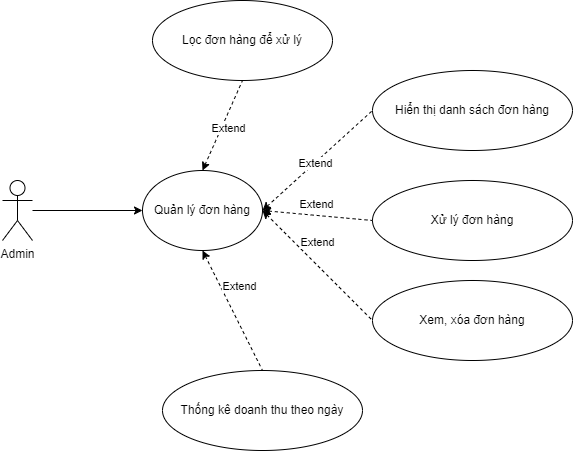

The diagram above was exported from draw.io. Its source (the exported page's mxGraphModel, read from the mxfile embedded in the PNG):
<mxGraphModel dx="954" dy="705" grid="1" gridSize="10" guides="1" tooltips="1" connect="1" arrows="1" fold="1" page="1" pageScale="1" pageWidth="850" pageHeight="1100" math="0" shadow="0">
  <root>
    <mxCell id="0" />
    <mxCell id="1" parent="0" />
    <mxCell id="dxewwiulJUFVReM9isdQ-1" value="Admin" style="shape=umlActor;verticalLabelPosition=bottom;verticalAlign=top;html=1;" parent="1" vertex="1">
      <mxGeometry x="190" y="190" width="30" height="60" as="geometry" />
    </mxCell>
    <mxCell id="dxewwiulJUFVReM9isdQ-2" value="Quản lý đơn hàng" style="ellipse;whiteSpace=wrap;html=1;" parent="1" vertex="1">
      <mxGeometry x="330" y="180" width="120" height="80" as="geometry" />
    </mxCell>
    <mxCell id="dxewwiulJUFVReM9isdQ-3" value="Lọc đơn hàng để xử lý" style="ellipse;whiteSpace=wrap;html=1;" parent="1" vertex="1">
      <mxGeometry x="340" y="10" width="180" height="80" as="geometry" />
    </mxCell>
    <mxCell id="dxewwiulJUFVReM9isdQ-5" value="" style="endArrow=classic;html=1;rounded=0;entryX=0;entryY=0.5;entryDx=0;entryDy=0;" parent="1" target="dxewwiulJUFVReM9isdQ-2" edge="1">
      <mxGeometry width="50" height="50" relative="1" as="geometry">
        <mxPoint x="220" y="220" as="sourcePoint" />
        <mxPoint x="250" y="190" as="targetPoint" />
      </mxGeometry>
    </mxCell>
    <mxCell id="dxewwiulJUFVReM9isdQ-6" value="" style="endArrow=none;html=1;rounded=0;exitX=0.5;exitY=0;exitDx=0;exitDy=0;entryX=0.5;entryY=1;entryDx=0;entryDy=0;dashed=1;startArrow=classic;startFill=1;endFill=0;" parent="1" source="dxewwiulJUFVReM9isdQ-2" target="dxewwiulJUFVReM9isdQ-3" edge="1">
      <mxGeometry width="50" height="50" relative="1" as="geometry">
        <mxPoint x="440" y="260" as="sourcePoint" />
        <mxPoint x="490" y="210" as="targetPoint" />
      </mxGeometry>
    </mxCell>
    <mxCell id="dxewwiulJUFVReM9isdQ-7" value="Extend" style="edgeLabel;html=1;align=center;verticalAlign=middle;resizable=0;points=[];" parent="dxewwiulJUFVReM9isdQ-6" vertex="1" connectable="0">
      <mxGeometry x="-0.2514" y="2" relative="1" as="geometry">
        <mxPoint x="12" y="-8" as="offset" />
      </mxGeometry>
    </mxCell>
    <mxCell id="dxewwiulJUFVReM9isdQ-8" value="Hiển thị danh sách đơn hàng" style="ellipse;whiteSpace=wrap;html=1;" parent="1" vertex="1">
      <mxGeometry x="560" y="80" width="200" height="80" as="geometry" />
    </mxCell>
    <mxCell id="dxewwiulJUFVReM9isdQ-9" value="" style="endArrow=none;html=1;rounded=0;exitX=1;exitY=0.5;exitDx=0;exitDy=0;entryX=0;entryY=0.5;entryDx=0;entryDy=0;dashed=1;startArrow=classic;startFill=1;endFill=0;" parent="1" source="dxewwiulJUFVReM9isdQ-2" target="dxewwiulJUFVReM9isdQ-8" edge="1">
      <mxGeometry width="50" height="50" relative="1" as="geometry">
        <mxPoint x="430" y="310" as="sourcePoint" />
        <mxPoint x="550" y="180" as="targetPoint" />
      </mxGeometry>
    </mxCell>
    <mxCell id="dxewwiulJUFVReM9isdQ-10" value="Extend" style="edgeLabel;html=1;align=center;verticalAlign=middle;resizable=0;points=[];" parent="dxewwiulJUFVReM9isdQ-9" vertex="1" connectable="0">
      <mxGeometry x="-0.2514" y="2" relative="1" as="geometry">
        <mxPoint x="12" y="-8" as="offset" />
      </mxGeometry>
    </mxCell>
    <mxCell id="dxewwiulJUFVReM9isdQ-11" value="Xử lý đơn hàng" style="ellipse;whiteSpace=wrap;html=1;" parent="1" vertex="1">
      <mxGeometry x="560" y="190" width="200" height="80" as="geometry" />
    </mxCell>
    <mxCell id="dxewwiulJUFVReM9isdQ-12" value="" style="endArrow=none;html=1;rounded=0;entryX=0;entryY=0.5;entryDx=0;entryDy=0;dashed=1;startArrow=classic;startFill=1;endFill=0;" parent="1" target="dxewwiulJUFVReM9isdQ-11" edge="1">
      <mxGeometry width="50" height="50" relative="1" as="geometry">
        <mxPoint x="450" y="220" as="sourcePoint" />
        <mxPoint x="550" y="290" as="targetPoint" />
      </mxGeometry>
    </mxCell>
    <mxCell id="dxewwiulJUFVReM9isdQ-13" value="Extend" style="edgeLabel;html=1;align=center;verticalAlign=middle;resizable=0;points=[];" parent="dxewwiulJUFVReM9isdQ-12" vertex="1" connectable="0">
      <mxGeometry x="-0.2514" y="2" relative="1" as="geometry">
        <mxPoint x="12" y="-8" as="offset" />
      </mxGeometry>
    </mxCell>
    <mxCell id="dxewwiulJUFVReM9isdQ-15" value="" style="endArrow=none;html=1;rounded=0;entryX=0;entryY=0.5;entryDx=0;entryDy=0;dashed=1;startArrow=classic;startFill=1;endFill=0;exitX=1;exitY=0.5;exitDx=0;exitDy=0;" parent="1" source="dxewwiulJUFVReM9isdQ-2" target="dxewwiulJUFVReM9isdQ-17" edge="1">
      <mxGeometry width="50" height="50" relative="1" as="geometry">
        <mxPoint x="450" y="320" as="sourcePoint" />
        <mxPoint x="550" y="390" as="targetPoint" />
      </mxGeometry>
    </mxCell>
    <mxCell id="dxewwiulJUFVReM9isdQ-16" value="Extend" style="edgeLabel;html=1;align=center;verticalAlign=middle;resizable=0;points=[];" parent="dxewwiulJUFVReM9isdQ-15" vertex="1" connectable="0">
      <mxGeometry x="-0.2514" y="2" relative="1" as="geometry">
        <mxPoint x="12" y="-8" as="offset" />
      </mxGeometry>
    </mxCell>
    <mxCell id="dxewwiulJUFVReM9isdQ-17" value="Xem, xóa đơn hàng" style="ellipse;whiteSpace=wrap;html=1;" parent="1" vertex="1">
      <mxGeometry x="560" y="290" width="200" height="80" as="geometry" />
    </mxCell>
    <mxCell id="dxewwiulJUFVReM9isdQ-18" value="Thống kê doanh thu theo ngày" style="ellipse;whiteSpace=wrap;html=1;" parent="1" vertex="1">
      <mxGeometry x="350" y="380" width="200" height="80" as="geometry" />
    </mxCell>
    <mxCell id="dxewwiulJUFVReM9isdQ-19" value="" style="endArrow=none;html=1;rounded=0;entryX=0.5;entryY=0;entryDx=0;entryDy=0;dashed=1;startArrow=classic;startFill=1;endFill=0;exitX=0.5;exitY=1;exitDx=0;exitDy=0;" parent="1" source="dxewwiulJUFVReM9isdQ-2" target="dxewwiulJUFVReM9isdQ-18" edge="1">
      <mxGeometry width="50" height="50" relative="1" as="geometry">
        <mxPoint x="260" y="310" as="sourcePoint" />
        <mxPoint x="360" y="480" as="targetPoint" />
      </mxGeometry>
    </mxCell>
    <mxCell id="dxewwiulJUFVReM9isdQ-20" value="Extend" style="edgeLabel;html=1;align=center;verticalAlign=middle;resizable=0;points=[];" parent="dxewwiulJUFVReM9isdQ-19" vertex="1" connectable="0">
      <mxGeometry x="-0.2514" y="2" relative="1" as="geometry">
        <mxPoint x="12" y="-8" as="offset" />
      </mxGeometry>
    </mxCell>
  </root>
</mxGraphModel>